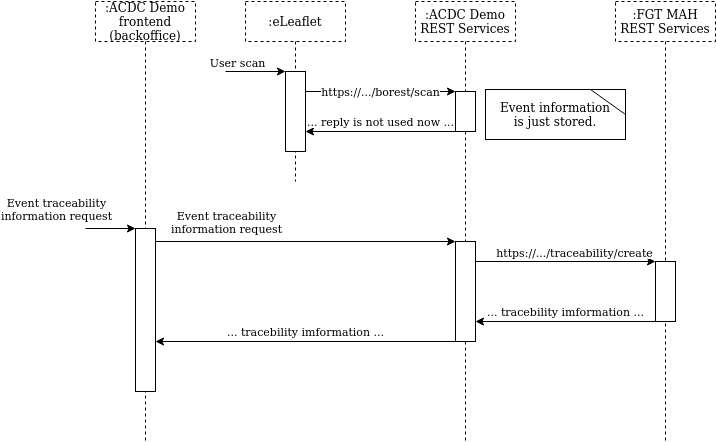

The diagram above was exported from draw.io. Its source (the exported page's mxGraphModel, read from the mxfile embedded in the PNG):
<mxGraphModel dx="1364" dy="749" grid="1" gridSize="10" guides="1" tooltips="1" connect="1" arrows="1" fold="1" page="1" pageScale="1" pageWidth="827" pageHeight="1169" math="0" shadow="0">
  <root>
    <mxCell id="0" />
    <mxCell id="1" parent="0" />
    <mxCell id="e2F6-o-PGaTnW7iOZB0_-21" value=":eLeaflet" style="shape=umlLifeline;perimeter=lifelinePerimeter;whiteSpace=wrap;html=1;container=1;collapsible=0;recursiveResize=0;outlineConnect=0;dashed=1;" vertex="1" parent="1">
      <mxGeometry x="290" y="40" width="100" height="180" as="geometry" />
    </mxCell>
    <mxCell id="e2F6-o-PGaTnW7iOZB0_-27" value="" style="rounded=0;whiteSpace=wrap;html=1;" vertex="1" parent="e2F6-o-PGaTnW7iOZB0_-21">
      <mxGeometry x="40" y="70" width="20" height="80" as="geometry" />
    </mxCell>
    <mxCell id="e2F6-o-PGaTnW7iOZB0_-22" value=":ACDC Demo&lt;br&gt;REST Services" style="shape=umlLifeline;perimeter=lifelinePerimeter;whiteSpace=wrap;html=1;container=1;collapsible=0;recursiveResize=0;outlineConnect=0;dashed=1;" vertex="1" parent="1">
      <mxGeometry x="460" y="40" width="100" height="440" as="geometry" />
    </mxCell>
    <mxCell id="e2F6-o-PGaTnW7iOZB0_-29" value="" style="rounded=0;whiteSpace=wrap;html=1;" vertex="1" parent="e2F6-o-PGaTnW7iOZB0_-22">
      <mxGeometry x="40" y="90" width="20" height="40" as="geometry" />
    </mxCell>
    <mxCell id="e2F6-o-PGaTnW7iOZB0_-23" value=":FGT MAH REST Services" style="shape=umlLifeline;perimeter=lifelinePerimeter;whiteSpace=wrap;html=1;container=1;collapsible=0;recursiveResize=0;outlineConnect=0;dashed=1;" vertex="1" parent="1">
      <mxGeometry x="660" y="40" width="100" height="440" as="geometry" />
    </mxCell>
    <mxCell id="e2F6-o-PGaTnW7iOZB0_-26" value="https://.../borest/scan" style="endArrow=classic;html=1;rounded=0;exitX=1;exitY=0.25;exitDx=0;exitDy=0;" edge="1" parent="1" source="e2F6-o-PGaTnW7iOZB0_-27">
      <mxGeometry width="50" height="50" relative="1" as="geometry">
        <mxPoint x="360" y="131" as="sourcePoint" />
        <mxPoint x="500" y="130" as="targetPoint" />
      </mxGeometry>
    </mxCell>
    <mxCell id="e2F6-o-PGaTnW7iOZB0_-30" value=":ACDC Demo&lt;br&gt;frontend (backoffice)" style="shape=umlLifeline;perimeter=lifelinePerimeter;whiteSpace=wrap;html=1;container=1;collapsible=0;recursiveResize=0;outlineConnect=0;dashed=1;" vertex="1" parent="1">
      <mxGeometry x="140" y="40" width="100" height="440" as="geometry" />
    </mxCell>
    <mxCell id="e2F6-o-PGaTnW7iOZB0_-31" value="" style="rounded=0;whiteSpace=wrap;html=1;" vertex="1" parent="e2F6-o-PGaTnW7iOZB0_-30">
      <mxGeometry x="40" y="227" width="20" height="163" as="geometry" />
    </mxCell>
    <mxCell id="e2F6-o-PGaTnW7iOZB0_-32" value="" style="endArrow=classic;html=1;rounded=0;entryX=0;entryY=0;entryDx=0;entryDy=0;" edge="1" parent="1" target="e2F6-o-PGaTnW7iOZB0_-27">
      <mxGeometry width="50" height="50" relative="1" as="geometry">
        <mxPoint x="270" y="110" as="sourcePoint" />
        <mxPoint x="320" y="320" as="targetPoint" />
      </mxGeometry>
    </mxCell>
    <mxCell id="e2F6-o-PGaTnW7iOZB0_-33" value="User scan" style="edgeLabel;html=1;align=center;verticalAlign=middle;resizable=0;points=[];" vertex="1" connectable="0" parent="e2F6-o-PGaTnW7iOZB0_-32">
      <mxGeometry x="-0.6333" y="-1" relative="1" as="geometry">
        <mxPoint y="-11" as="offset" />
      </mxGeometry>
    </mxCell>
    <mxCell id="e2F6-o-PGaTnW7iOZB0_-35" value="" style="endArrow=classic;html=1;rounded=0;entryX=0;entryY=0;entryDx=0;entryDy=0;" edge="1" parent="1" target="e2F6-o-PGaTnW7iOZB0_-31">
      <mxGeometry width="50" height="50" relative="1" as="geometry">
        <mxPoint x="130" y="267" as="sourcePoint" />
        <mxPoint x="350" y="147" as="targetPoint" />
      </mxGeometry>
    </mxCell>
    <mxCell id="e2F6-o-PGaTnW7iOZB0_-36" value="Event traceability&lt;br&gt;information request" style="edgeLabel;html=1;align=center;verticalAlign=middle;resizable=0;points=[];" vertex="1" connectable="0" parent="e2F6-o-PGaTnW7iOZB0_-35">
      <mxGeometry x="-0.6333" y="-1" relative="1" as="geometry">
        <mxPoint x="-39" y="-21" as="offset" />
      </mxGeometry>
    </mxCell>
    <mxCell id="e2F6-o-PGaTnW7iOZB0_-39" value="" style="rounded=0;whiteSpace=wrap;html=1;" vertex="1" parent="1">
      <mxGeometry x="700" y="300" width="20" height="60" as="geometry" />
    </mxCell>
    <mxCell id="e2F6-o-PGaTnW7iOZB0_-40" value="" style="rounded=0;whiteSpace=wrap;html=1;" vertex="1" parent="1">
      <mxGeometry x="500" y="280" width="20" height="100" as="geometry" />
    </mxCell>
    <mxCell id="e2F6-o-PGaTnW7iOZB0_-41" value="" style="endArrow=classic;html=1;rounded=0;entryX=0;entryY=0;entryDx=0;entryDy=0;" edge="1" parent="1" target="e2F6-o-PGaTnW7iOZB0_-40">
      <mxGeometry width="50" height="50" relative="1" as="geometry">
        <mxPoint x="200" y="280" as="sourcePoint" />
        <mxPoint x="190" y="277" as="targetPoint" />
      </mxGeometry>
    </mxCell>
    <mxCell id="e2F6-o-PGaTnW7iOZB0_-42" value="Event traceability&lt;br&gt;information request" style="edgeLabel;html=1;align=center;verticalAlign=middle;resizable=0;points=[];" vertex="1" connectable="0" parent="e2F6-o-PGaTnW7iOZB0_-41">
      <mxGeometry x="-0.6333" y="-1" relative="1" as="geometry">
        <mxPoint x="15" y="-21" as="offset" />
      </mxGeometry>
    </mxCell>
    <mxCell id="e2F6-o-PGaTnW7iOZB0_-43" value="" style="endArrow=classic;html=1;rounded=0;" edge="1" parent="1">
      <mxGeometry width="50" height="50" relative="1" as="geometry">
        <mxPoint x="520" y="300" as="sourcePoint" />
        <mxPoint x="700" y="300" as="targetPoint" />
      </mxGeometry>
    </mxCell>
    <mxCell id="e2F6-o-PGaTnW7iOZB0_-44" value="https://.../traceability/create" style="edgeLabel;html=1;align=center;verticalAlign=middle;resizable=0;points=[];" vertex="1" connectable="0" parent="e2F6-o-PGaTnW7iOZB0_-43">
      <mxGeometry x="-0.6333" y="-1" relative="1" as="geometry">
        <mxPoint x="65" y="-11" as="offset" />
      </mxGeometry>
    </mxCell>
    <mxCell id="e2F6-o-PGaTnW7iOZB0_-45" value="... tracebility imformation ..." style="endArrow=classic;html=1;rounded=0;exitX=0;exitY=1;exitDx=0;exitDy=0;" edge="1" parent="1" source="e2F6-o-PGaTnW7iOZB0_-39">
      <mxGeometry y="-10" width="50" height="50" relative="1" as="geometry">
        <mxPoint x="280" y="370" as="sourcePoint" />
        <mxPoint x="520" y="360" as="targetPoint" />
        <mxPoint as="offset" />
      </mxGeometry>
    </mxCell>
    <mxCell id="e2F6-o-PGaTnW7iOZB0_-46" value="... tracebility imformation ..." style="endArrow=classic;html=1;rounded=0;exitX=0;exitY=1;exitDx=0;exitDy=0;" edge="1" parent="1" source="e2F6-o-PGaTnW7iOZB0_-40">
      <mxGeometry y="-10" width="50" height="50" relative="1" as="geometry">
        <mxPoint x="710" y="370" as="sourcePoint" />
        <mxPoint x="200" y="380" as="targetPoint" />
        <mxPoint as="offset" />
      </mxGeometry>
    </mxCell>
    <mxCell id="e2F6-o-PGaTnW7iOZB0_-47" value="&lt;div&gt;Event information&lt;/div&gt;&lt;div&gt;is just stored.&lt;/div&gt;" style="rounded=0;whiteSpace=wrap;html=1;" vertex="1" parent="1">
      <mxGeometry x="530" y="128" width="140" height="50" as="geometry" />
    </mxCell>
    <mxCell id="e2F6-o-PGaTnW7iOZB0_-48" value="... reply is not used now ..." style="endArrow=classic;html=1;rounded=0;exitX=0;exitY=1;exitDx=0;exitDy=0;entryX=1;entryY=0.75;entryDx=0;entryDy=0;" edge="1" parent="1" source="e2F6-o-PGaTnW7iOZB0_-29" target="e2F6-o-PGaTnW7iOZB0_-27">
      <mxGeometry y="-10" width="50" height="50" relative="1" as="geometry">
        <mxPoint x="710" y="370" as="sourcePoint" />
        <mxPoint x="360" y="170" as="targetPoint" />
        <mxPoint as="offset" />
      </mxGeometry>
    </mxCell>
    <mxCell id="e2F6-o-PGaTnW7iOZB0_-49" value="" style="endArrow=none;html=1;rounded=0;entryX=0.75;entryY=0;entryDx=0;entryDy=0;exitX=1;exitY=0.5;exitDx=0;exitDy=0;" edge="1" parent="1" source="e2F6-o-PGaTnW7iOZB0_-47" target="e2F6-o-PGaTnW7iOZB0_-47">
      <mxGeometry width="50" height="50" relative="1" as="geometry">
        <mxPoint x="280" y="348" as="sourcePoint" />
        <mxPoint x="330" y="298" as="targetPoint" />
      </mxGeometry>
    </mxCell>
  </root>
</mxGraphModel>